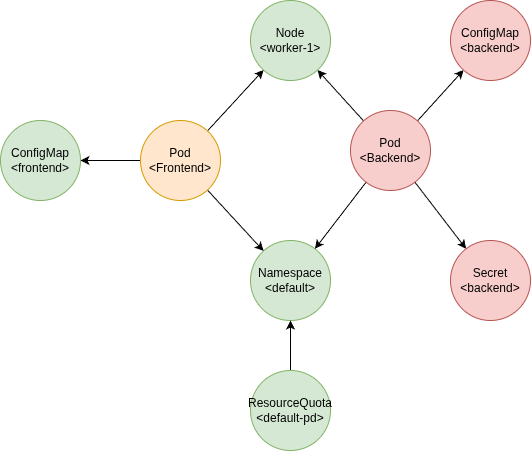

The diagram above was exported from draw.io. Its source (the exported page's mxGraphModel, read from the mxfile embedded in the PNG):
<mxGraphModel dx="1096" dy="598" grid="1" gridSize="10" guides="1" tooltips="1" connect="1" arrows="1" fold="1" page="1" pageScale="1" pageWidth="850" pageHeight="1100" math="0" shadow="0">
  <root>
    <mxCell id="0" />
    <mxCell id="1" parent="0" />
    <mxCell id="1mK__Hx3kmUPizRcZHOw-1" parent="1" style="ellipse;whiteSpace=wrap;html=1;aspect=fixed;fillColor=#d5e8d4;strokeColor=#82b366;" value="Node&lt;br&gt;&amp;lt;worker-1&amp;gt;" vertex="1">
      <mxGeometry height="80" width="80" x="320" y="380" as="geometry" />
    </mxCell>
    <mxCell id="tWeL4RHj6qnHS4J2JQku-1" parent="1" style="ellipse;whiteSpace=wrap;html=1;aspect=fixed;fillColor=#d5e8d4;strokeColor=#82b366;" value="Namespace&lt;div&gt;&amp;lt;default&amp;gt;&lt;/div&gt;" vertex="1">
      <mxGeometry height="80" width="80" x="320" y="620" as="geometry" />
    </mxCell>
    <mxCell id="tWeL4RHj6qnHS4J2JQku-11" edge="1" parent="1" source="tWeL4RHj6qnHS4J2JQku-2" style="rounded=0;orthogonalLoop=1;jettySize=auto;html=1;" target="tWeL4RHj6qnHS4J2JQku-1">
      <mxGeometry relative="1" as="geometry" />
    </mxCell>
    <mxCell id="tWeL4RHj6qnHS4J2JQku-15" edge="1" parent="1" source="tWeL4RHj6qnHS4J2JQku-2" style="rounded=0;orthogonalLoop=1;jettySize=auto;html=1;" target="1mK__Hx3kmUPizRcZHOw-1">
      <mxGeometry relative="1" as="geometry" />
    </mxCell>
    <mxCell id="tWeL4RHj6qnHS4J2JQku-18" edge="1" parent="1" source="tWeL4RHj6qnHS4J2JQku-2" style="edgeStyle=orthogonalEdgeStyle;rounded=0;orthogonalLoop=1;jettySize=auto;html=1;" target="tWeL4RHj6qnHS4J2JQku-6">
      <mxGeometry relative="1" as="geometry" />
    </mxCell>
    <mxCell id="tWeL4RHj6qnHS4J2JQku-2" parent="1" style="ellipse;whiteSpace=wrap;html=1;aspect=fixed;fillColor=#ffe6cc;strokeColor=#d79b00;" value="Pod&lt;div&gt;&amp;lt;Frontend&amp;gt;&lt;/div&gt;" vertex="1">
      <mxGeometry height="80" width="80" x="210" y="500" as="geometry" />
    </mxCell>
    <mxCell id="tWeL4RHj6qnHS4J2JQku-13" edge="1" parent="1" source="tWeL4RHj6qnHS4J2JQku-3" style="rounded=0;orthogonalLoop=1;jettySize=auto;html=1;" target="tWeL4RHj6qnHS4J2JQku-1">
      <mxGeometry relative="1" as="geometry" />
    </mxCell>
    <mxCell id="tWeL4RHj6qnHS4J2JQku-14" edge="1" parent="1" source="tWeL4RHj6qnHS4J2JQku-3" style="rounded=0;orthogonalLoop=1;jettySize=auto;html=1;" target="1mK__Hx3kmUPizRcZHOw-1">
      <mxGeometry relative="1" as="geometry" />
    </mxCell>
    <mxCell id="tWeL4RHj6qnHS4J2JQku-16" edge="1" parent="1" source="tWeL4RHj6qnHS4J2JQku-3" style="rounded=0;orthogonalLoop=1;jettySize=auto;html=1;" target="tWeL4RHj6qnHS4J2JQku-5">
      <mxGeometry relative="1" as="geometry" />
    </mxCell>
    <mxCell id="tWeL4RHj6qnHS4J2JQku-17" edge="1" parent="1" source="tWeL4RHj6qnHS4J2JQku-3" style="rounded=0;orthogonalLoop=1;jettySize=auto;html=1;" target="tWeL4RHj6qnHS4J2JQku-4">
      <mxGeometry relative="1" as="geometry" />
    </mxCell>
    <mxCell id="tWeL4RHj6qnHS4J2JQku-3" parent="1" style="ellipse;whiteSpace=wrap;html=1;aspect=fixed;fillColor=#f8cecc;strokeColor=#b85450;" value="Pod&lt;div&gt;&amp;lt;Backend&lt;span style=&quot;background-color: transparent; color: light-dark(rgb(0, 0, 0), rgb(255, 255, 255));&quot;&gt;&amp;gt;&lt;/span&gt;&lt;/div&gt;" vertex="1">
      <mxGeometry height="80" width="80" x="420" y="490" as="geometry" />
    </mxCell>
    <mxCell id="tWeL4RHj6qnHS4J2JQku-4" parent="1" style="ellipse;whiteSpace=wrap;html=1;aspect=fixed;fillColor=#f8cecc;strokeColor=#b85450;" value="ConfigMap&lt;div&gt;&amp;lt;backend&amp;gt;&lt;/div&gt;" vertex="1">
      <mxGeometry height="80" width="80" x="520" y="380" as="geometry" />
    </mxCell>
    <mxCell id="tWeL4RHj6qnHS4J2JQku-5" parent="1" style="ellipse;whiteSpace=wrap;html=1;aspect=fixed;fillColor=#f8cecc;strokeColor=#b85450;" value="Secret&lt;div&gt;&amp;lt;backend&amp;gt;&lt;/div&gt;" vertex="1">
      <mxGeometry height="80" width="80" x="520" y="620" as="geometry" />
    </mxCell>
    <mxCell id="tWeL4RHj6qnHS4J2JQku-6" parent="1" style="ellipse;whiteSpace=wrap;html=1;aspect=fixed;fillColor=#d5e8d4;strokeColor=#82b366;" value="ConfigMap&lt;div&gt;&amp;lt;frontend&amp;gt;&lt;/div&gt;" vertex="1">
      <mxGeometry height="80" width="80" x="70" y="500" as="geometry" />
    </mxCell>
    <mxCell id="tWeL4RHj6qnHS4J2JQku-21" edge="1" parent="1" source="tWeL4RHj6qnHS4J2JQku-20" style="edgeStyle=orthogonalEdgeStyle;rounded=0;orthogonalLoop=1;jettySize=auto;html=1;entryX=0.5;entryY=1;entryDx=0;entryDy=0;" target="tWeL4RHj6qnHS4J2JQku-1">
      <mxGeometry relative="1" as="geometry" />
    </mxCell>
    <mxCell id="tWeL4RHj6qnHS4J2JQku-20" parent="1" style="ellipse;whiteSpace=wrap;html=1;aspect=fixed;fillColor=#d5e8d4;strokeColor=#82b366;" value="ResourceQuota&lt;br&gt;&amp;lt;default-pd&amp;gt;" vertex="1">
      <mxGeometry height="80" width="80" x="320" y="750" as="geometry" />
    </mxCell>
  </root>
</mxGraphModel>